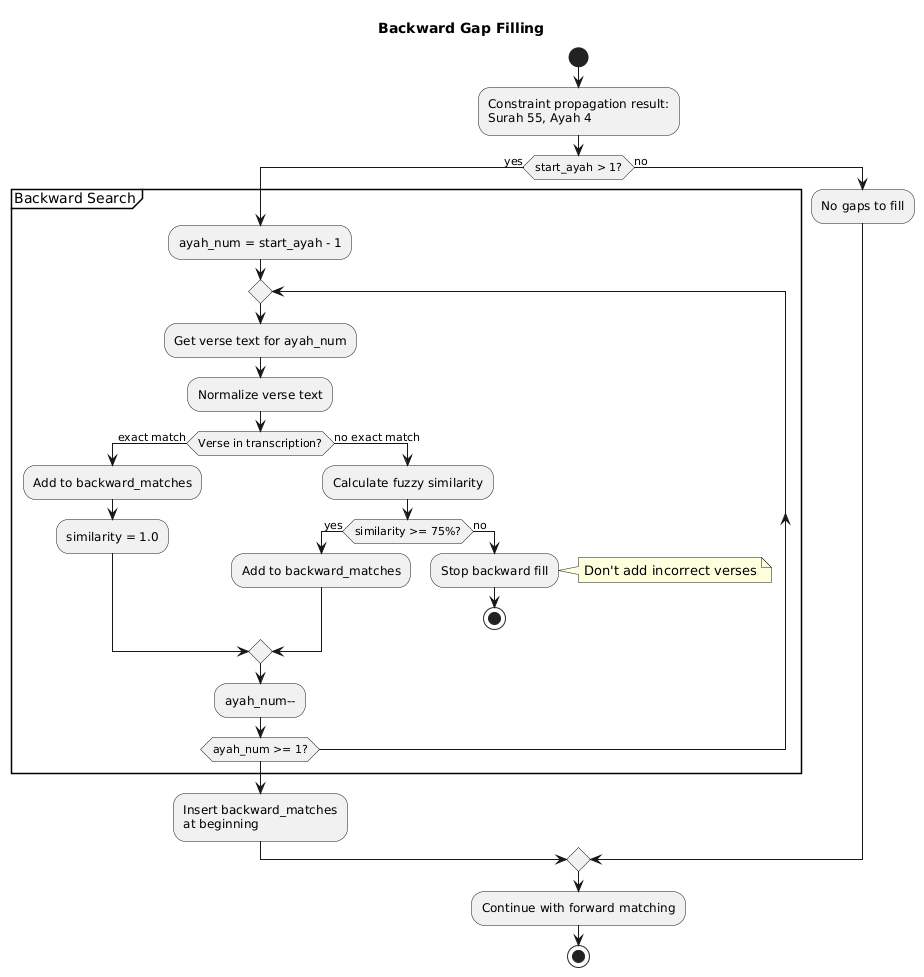

The diagram above was rendered by PlantUML. Its source (embedded in the PNG):
@startuml
title Backward Gap Filling

start

:Constraint propagation result:\nSurah 55, Ayah 4;

if (start_ayah > 1?) then (yes)
  partition "Backward Search" {
    :ayah_num = start_ayah - 1;
    
    repeat
      :Get verse text for ayah_num;
      :Normalize verse text;
      
      if (Verse in transcription?) then (exact match)
        :Add to backward_matches;
        :similarity = 1.0;
      else (no exact match)
        :Calculate fuzzy similarity;
        
        if (similarity >= 75%?) then (yes)
          :Add to backward_matches;
        else (no)
          :Stop backward fill;
          note right: Don't add incorrect verses
          stop
        endif
      endif
      
      :ayah_num--;
      
    repeat while (ayah_num >= 1?)
  }
  
  :Insert backward_matches\nat beginning;
else (no)
  :No gaps to fill;
endif

:Continue with forward matching;

stop
@enduml